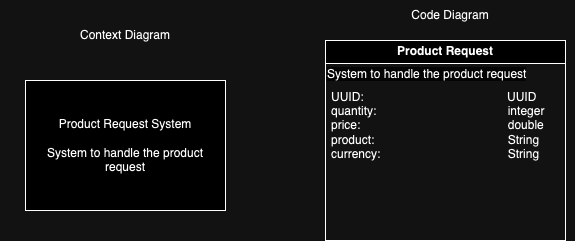

The diagram above was exported from draw.io. Its source (the exported page's mxGraphModel, read from the mxfile embedded in the PNG):
<mxGraphModel dx="1056" dy="658" grid="1" gridSize="10" guides="1" tooltips="1" connect="1" arrows="1" fold="1" page="1" pageScale="1" pageWidth="850" pageHeight="1100" math="0" shadow="0">
  <root>
    <mxCell id="0" />
    <mxCell id="1" parent="0" />
    <mxCell id="lH7wvPdwpr8MwtgQV1M7-2" value="Code Diagram" style="text;html=1;align=center;verticalAlign=middle;whiteSpace=wrap;rounded=0;fillColor=none;" vertex="1" parent="1">
      <mxGeometry x="340" y="50" width="250" height="30" as="geometry" />
    </mxCell>
    <mxCell id="lH7wvPdwpr8MwtgQV1M7-4" value="&lt;div&gt;Product Request System&lt;/div&gt;&lt;div&gt;&lt;br&gt;&lt;/div&gt;&lt;div&gt;System to handle the product request&lt;br&gt;&lt;/div&gt;" style="rounded=0;whiteSpace=wrap;html=1;" vertex="1" parent="1">
      <mxGeometry x="40" y="130" width="200" height="130" as="geometry" />
    </mxCell>
    <mxCell id="lH7wvPdwpr8MwtgQV1M7-9" value="Product Request" style="swimlane;whiteSpace=wrap;html=1;" vertex="1" parent="1">
      <mxGeometry x="340" y="90" width="240" height="200" as="geometry" />
    </mxCell>
    <mxCell id="lH7wvPdwpr8MwtgQV1M7-12" value="&lt;span style=&quot;color: rgb(0, 0, 0); font-family: Helvetica; font-size: 12px; font-style: normal; font-variant-ligatures: normal; font-variant-caps: normal; font-weight: 400; letter-spacing: normal; orphans: 2; text-align: center; text-indent: 0px; text-transform: none; widows: 2; word-spacing: 0px; -webkit-text-stroke-width: 0px; white-space: normal; background-color: rgb(251, 251, 251); text-decoration-thickness: initial; text-decoration-style: initial; text-decoration-color: initial; display: inline !important; float: none;&quot;&gt;System to handle the product request&lt;/span&gt;" style="text;whiteSpace=wrap;html=1;" vertex="1" parent="lH7wvPdwpr8MwtgQV1M7-9">
      <mxGeometry y="20" width="230" height="40" as="geometry" />
    </mxCell>
    <mxCell id="lH7wvPdwpr8MwtgQV1M7-14" value="UUID:&amp;nbsp; &amp;nbsp; &amp;nbsp; &amp;nbsp; &amp;nbsp; &amp;nbsp; &amp;nbsp; &amp;nbsp; &amp;nbsp; &amp;nbsp; &amp;nbsp; &amp;nbsp; &amp;nbsp; &amp;nbsp; &amp;nbsp; &amp;nbsp; &amp;nbsp; &amp;nbsp; &amp;nbsp; &amp;nbsp; &amp;nbsp; &amp;nbsp;UUID&lt;div&gt;quantity:&lt;span style=&quot;white-space: pre;&quot;&gt;&#09;&lt;/span&gt;&lt;span style=&quot;white-space: pre;&quot;&gt;&#09;&lt;/span&gt;&lt;span style=&quot;white-space: pre;&quot;&gt;&#09;&lt;/span&gt;&lt;span style=&quot;white-space: pre;&quot;&gt;&#09;&lt;/span&gt;&lt;span style=&quot;white-space: pre;&quot;&gt;&#09;&lt;/span&gt;&amp;nbsp; &amp;nbsp; &amp;nbsp;integer&lt;/div&gt;&lt;div&gt;price:&lt;span style=&quot;white-space: pre;&quot;&gt;&#09;&lt;/span&gt;&lt;span style=&quot;white-space: pre;&quot;&gt;&#09;&lt;/span&gt;&lt;span style=&quot;white-space: pre;&quot;&gt;&#09;&lt;/span&gt;&lt;span style=&quot;white-space: pre;&quot;&gt;&#09;&lt;/span&gt;&lt;span style=&quot;white-space: pre;&quot;&gt;&#09;     double&lt;/span&gt;&lt;/div&gt;&lt;div&gt;product:&lt;span style=&quot;white-space: pre;&quot;&gt;&#09;&lt;/span&gt;&lt;span style=&quot;white-space: pre;&quot;&gt;&#09;&lt;/span&gt;&lt;span style=&quot;white-space: pre;&quot;&gt;&#09;&lt;/span&gt;&lt;span style=&quot;white-space: pre;&quot;&gt;&#09;&lt;/span&gt;&lt;span style=&quot;white-space: pre;&quot;&gt;&#09;&lt;/span&gt;&amp;nbsp; &amp;nbsp; &amp;nbsp;String&lt;/div&gt;&lt;div&gt;currency:&lt;span style=&quot;white-space: pre;&quot;&gt;&#09;&lt;/span&gt;&lt;span style=&quot;white-space: pre;&quot;&gt;&#09;&lt;/span&gt;&lt;span style=&quot;white-space: pre;&quot;&gt;&#09;&lt;/span&gt;&lt;span style=&quot;white-space: pre;&quot;&gt;&#09;&lt;/span&gt;&lt;span style=&quot;white-space: pre;&quot;&gt;&#09;&lt;/span&gt;&amp;nbsp; &amp;nbsp; &amp;nbsp;String&lt;/div&gt;" style="text;html=1;align=left;verticalAlign=middle;resizable=0;points=[];autosize=1;strokeColor=none;fillColor=none;" vertex="1" parent="lH7wvPdwpr8MwtgQV1M7-9">
      <mxGeometry x="4" y="40" width="240" height="90" as="geometry" />
    </mxCell>
    <mxCell id="lH7wvPdwpr8MwtgQV1M7-13" value="Context Diagram" style="text;html=1;align=center;verticalAlign=middle;whiteSpace=wrap;rounded=0;fillColor=none;" vertex="1" parent="1">
      <mxGeometry x="15" y="70" width="250" height="30" as="geometry" />
    </mxCell>
  </root>
</mxGraphModel>